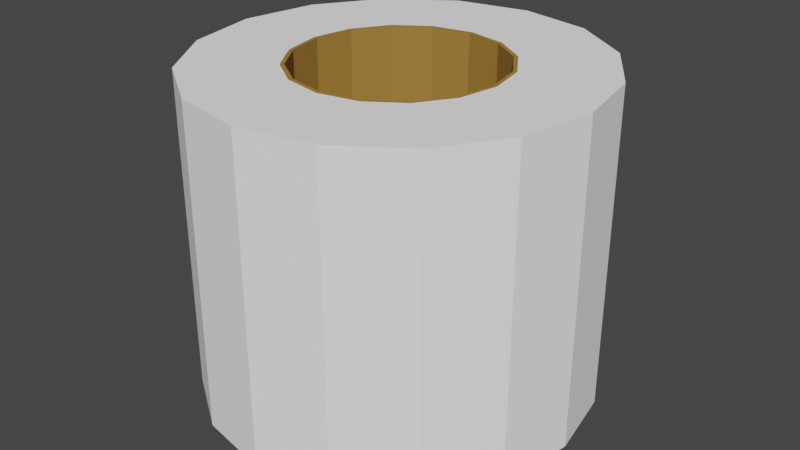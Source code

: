 # Source: Toilet_Roll.blend  (saved by Blender 2.81.16; exported with 4.5.12 LTS)
import bpy
from mathutils import Matrix  # noqa: F401  (used for matrix-valued properties, if any)

bpy.ops.wm.read_factory_settings(use_empty=True)
scene = bpy.context.scene
scene.name = 'Scene'

# ---- collections
col_collection = bpy.data.collections.new('Collection'); scene.collection.children.link(col_collection)

# ---- materials (node trees are filled in below, after node groups)
mat_inner_roll = bpy.data.materials.new('Inner Roll')
mat_inner_roll.use_transparent_shadow = False
mat_inner_roll.diffuse_color = (0.3588, 0.2034, 0.04558, 1.0)
mat_inner_roll.roughness = 1.0
mat_inner_roll.specular_intensity = 0.0
mat_tissue = bpy.data.materials.new('Tissue')
mat_tissue.use_transparent_shadow = False
mat_tissue.diffuse_color = (1.0, 1.0, 1.0, 1.0)
mat_tissue.roughness = 1.0
mat_tissue.specular_intensity = 0.0

# ---- material node trees

# ---- world
world_world = bpy.data.worlds.new('World'); scene.world = world_world
world_world.use_nodes = True; world_world.node_tree.nodes.clear()
_N = world_world.node_tree.nodes; _L = world_world.node_tree.links
n0 = _N.new('ShaderNodeOutputWorld'); n0.name = 'World Output'; n0.location = (300, 300)
n1 = _N.new('ShaderNodeBackground'); n1.name = 'Background'; n1.location = (10, 300)
n1.inputs[0].default_value = (0.05088, 0.05088, 0.05088, 1.0)
_L.new(n1.outputs[0], n0.inputs[0])
n0.is_active_output = True
world_world.color = (0.05088, 0.05088, 0.05088)
world_world.use_sun_shadow = False
world_world.sun_shadow_jitter_overblur = 0.0

# ---- meshes
me_cylinder = bpy.data.meshes.new('Cylinder')
me_cylinder.from_pydata([(0.0, 1.0, -1.0), (2.019e-08, 0.8329, 1.0), (0.3827, 0.9239, -1.0), (0.3117, 0.7695, 1.0), (0.7071, 0.7071, -1.0), (0.5759, 0.589, 1.0), (0.9239, 0.3827, -1.0), (0.7525, 0.3187, 1.0), (1.0, -4.371e-08, -1.0), (0.8145, -3.374e-08, 1.0), (0.9239, -0.3827, -1.0), (0.7525, -0.3188, 1.0), (0.7071, -0.7071, -1.0), (0.5759, -0.589, 1.0), (0.3827, -0.9239, -1.0), (0.3117, -0.7695, 1.0), (1.51e-07, -1.0, -1.0), (1.432e-07, -0.8329, 1.0), (-0.3827, -0.9239, -1.0), (-0.3117, -0.7695, 1.0), (-0.7071, -0.7071, -1.0), (-0.5759, -0.589, 1.0), (-0.9239, -0.3827, -1.0), (-0.7525, -0.3188, 1.0), (-1.0, 1.192e-08, -1.0), (-0.8145, 1.26e-08, 1.0), (-0.9239, 0.3827, -1.0), (-0.7525, 0.3188, 1.0), (-0.7071, 0.7071, -1.0), (-0.5759, 0.589, 1.0), (-0.3827, 0.9239, -1.0), (-0.3117, 0.7695, 1.0), (1.278e-08, 0.7978, -1.0), (1.278e-08, 0.7978, 1.0), (0.3001, 0.7371, -1.0), (0.3001, 0.7371, 1.0), (0.5545, 0.5641, -1.0), (0.5545, 0.5641, 1.0), (0.7245, 0.3053, -1.0), (0.7245, 0.3053, 1.0), (0.7842, -2.579e-08, -1.0), (0.7842, -2.579e-08, 1.0), (0.7245, -0.3053, -1.0), (0.7245, -0.3053, 1.0), (0.5545, -0.5641, -1.0), (0.5545, -0.5641, 1.0), (0.3001, -0.7371, -1.0), (0.3001, -0.7371, 1.0), (1.342e-07, -0.7978, -1.0), (1.342e-07, -0.7978, 1.0), (-0.3001, -0.7371, -1.0), (-0.3001, -0.7371, 1.0), (-0.5545, -0.5641, -1.0), (-0.5545, -0.5641, 1.0), (-0.7245, -0.3053, -1.0), (-0.7245, -0.3053, 1.0), (-0.7842, 1.974e-08, -1.0), (-0.7842, 1.974e-08, 1.0), (-0.7245, 0.3053, -1.0), (-0.7245, 0.3053, 1.0), (-0.5545, 0.5641, -1.0), (-0.5545, 0.5641, 1.0), (-0.3001, 0.7371, -1.0), (-0.3001, 0.7371, 1.0), (-5.369e-08, 1.559, -1.0), (0.5841, 1.441, -1.0), (0.5841, 1.441, 1.0), (-5.369e-08, 1.559, 1.0), (1.079, 1.103, -1.0), (1.079, 1.103, 1.0), (1.41, 0.5967, -1.0), (1.41, 0.5967, 1.0), (1.526, -7.045e-08, -1.0), (1.526, -7.045e-08, 1.0), (1.41, -0.5967, -1.0), (1.41, -0.5967, 1.0), (1.079, -1.103, -1.0), (1.079, -1.103, 1.0), (0.5841, -1.441, -1.0), (0.5841, -1.441, 1.0), (1.768e-07, -1.559, -1.0), (1.768e-07, -1.559, 1.0), (-0.5841, -1.441, -1.0), (-0.5841, -1.441, 1.0), (-1.079, -1.103, -1.0), (-1.079, -1.103, 1.0), (-1.41, -0.5967, -1.0), (-1.41, -0.5967, 1.0), (-1.526, 1.631e-08, -1.0), (-1.526, 1.631e-08, 1.0), (-1.41, 0.5967, -1.0), (-1.41, 0.5967, 1.0), (-1.079, 1.103, -1.0), (-1.079, 1.103, 1.0), (-0.5841, 1.441, -1.0), (-0.5841, 1.441, 1.0)], [], [(9, 11, 75, 73), (2, 0, 64, 65), (28, 26, 90, 92), (10, 8, 72, 74), (17, 19, 83, 81), (18, 16, 80, 82), (25, 27, 91, 89), (7, 9, 73, 71), (26, 24, 88, 90), (8, 6, 70, 72), (15, 17, 81, 79), (16, 14, 78, 80), (23, 25, 89, 87), (5, 7, 71, 69), (24, 22, 86, 88), (6, 4, 68, 70), (32, 34, 35, 33), (34, 36, 37, 35), (36, 38, 39, 37), (38, 40, 41, 39), (40, 42, 43, 41), (42, 44, 45, 43), (44, 46, 47, 45), (46, 48, 49, 47), (48, 50, 51, 49), (50, 52, 53, 51), (52, 54, 55, 53), (54, 56, 57, 55), (56, 58, 59, 57), (58, 60, 61, 59), (60, 62, 63, 61), (62, 32, 33, 63), (0, 2, 34, 32), (3, 1, 33, 35), (2, 4, 36, 34), (5, 3, 35, 37), (4, 6, 38, 36), (7, 5, 37, 39), (6, 8, 40, 38), (9, 7, 39, 41), (8, 10, 42, 40), (11, 9, 41, 43), (10, 12, 44, 42), (13, 11, 43, 45), (12, 14, 46, 44), (15, 13, 45, 47), (14, 16, 48, 46), (17, 15, 47, 49), (16, 18, 50, 48), (19, 17, 49, 51), (18, 20, 52, 50), (21, 19, 51, 53), (20, 22, 54, 52), (23, 21, 53, 55), (22, 24, 56, 54), (25, 23, 55, 57), (24, 26, 58, 56), (27, 25, 57, 59), (26, 28, 60, 58), (29, 27, 59, 61), (28, 30, 62, 60), (31, 29, 61, 63), (30, 0, 32, 62), (1, 31, 63, 33), (64, 67, 66, 65), (65, 66, 69, 68), (68, 69, 71, 70), (70, 71, 73, 72), (72, 73, 75, 74), (74, 75, 77, 76), (76, 77, 79, 78), (78, 79, 81, 80), (80, 81, 83, 82), (82, 83, 85, 84), (84, 85, 87, 86), (86, 87, 89, 88), (88, 89, 91, 90), (90, 91, 93, 92), (92, 93, 95, 94), (94, 95, 67, 64), (27, 29, 93, 91), (1, 3, 66, 67), (20, 18, 82, 84), (19, 21, 85, 83), (12, 10, 74, 76), (30, 28, 92, 94), (11, 13, 77, 75), (29, 31, 95, 93), (4, 2, 65, 68), (22, 20, 84, 86), (3, 5, 69, 66), (21, 23, 87, 85), (14, 12, 76, 78), (0, 30, 94, 64), (13, 15, 79, 77), (31, 1, 67, 95)])
me_cylinder.polygons.foreach_set('material_index', [1, 1, 1, 1, 1, 1, 1, 1, 1, 1, 1, 1, 1, 1, 1, 1, 0, 0, 0, 0, 0, 0, 0, 0, 0, 0, 0, 0, 0, 0, 0, 0, 0, 0, 0, 0, 0, 0, 0, 0, 0, 0, 0, 0, 0, 0, 0, 0, 0, 0, 0, 0, 0, 0, 0, 0, 0, 0, 0, 0, 0, 0, 0, 0, 1, 1, 1, 1, 1, 1, 1, 1, 1, 1, 1, 1, 1, 1, 1, 1, 1, 1, 1, 1, 1, 1, 1, 1, 1, 1, 1, 1, 1, 1, 1, 1])
_uv = me_cylinder.uv_layers.new(name='UVMap')
_uv.uv.foreach_set('vector', [0.75, 1.0, 0.6875, 1.0, 0.6875, 1.0, 0.75, 1.0, 0.9375, 0.5, 1.0, 0.5, 1.0, 0.5, 0.9375, 0.5, 0.125, 0.5, 0.1875, 0.5, 0.1875, 0.5, 0.125, 0.5, 0.6875, 0.5, 0.75, 0.5, 0.75, 0.5, 0.6875, 0.5, 0.5, 1.0, 0.4375, 1.0, 0.4375, 1.0, 0.5, 1.0, 0.4375, 0.5, 0.5, 0.5, 0.5, 0.5, 0.4375, 0.5, 0.25, 1.0, 0.1875, 1.0, 0.1875, 1.0, 0.25, 1.0, 0.8125, 1.0, 0.75, 1.0, 0.75, 1.0, 0.8125, 1.0, 0.1875, 0.5, 0.25, 0.5, 0.25, 0.5, 0.1875, 0.5, 0.75, 0.5, 0.8125, 0.5, 0.8125, 0.5, 0.75, 0.5, 0.5625, 1.0, 0.5, 1.0, 0.5, 1.0, 0.5625, 1.0, 0.5, 0.5, 0.5625, 0.5, 0.5625, 0.5, 0.5, 0.5, 0.3125, 1.0, 0.25, 1.0, 0.25, 1.0, 0.3125, 1.0, 0.875, 1.0, 0.8125, 1.0, 0.8125, 1.0, 0.875, 1.0, 0.25, 0.5, 0.3125, 0.5, 0.3125, 0.5, 0.25, 0.5, 0.8125, 0.5, 0.875, 0.5, 0.875, 0.5, 0.8125, 0.5, 1.0, 0.5, 0.9375, 0.5, 0.9375, 1.0, 1.0, 1.0, 0.9375, 0.5, 0.875, 0.5, 0.875, 1.0, 0.9375, 1.0, 0.875, 0.5, 0.8125, 0.5, 0.8125, 1.0, 0.875, 1.0, 0.8125, 0.5, 0.75, 0.5, 0.75, 1.0, 0.8125, 1.0, 0.75, 0.5, 0.6875, 0.5, 0.6875, 1.0, 0.75, 1.0, 0.6875, 0.5, 0.625, 0.5, 0.625, 1.0, 0.6875, 1.0, 0.625, 0.5, 0.5625, 0.5, 0.5625, 1.0, 0.625, 1.0, 0.5625, 0.5, 0.5, 0.5, 0.5, 1.0, 0.5625, 1.0, 0.5, 0.5, 0.4375, 0.5, 0.4375, 1.0, 0.5, 1.0, 0.4375, 0.5, 0.375, 0.5, 0.375, 1.0, 0.4375, 1.0, 0.375, 0.5, 0.3125, 0.5, 0.3125, 1.0, 0.375, 1.0, 0.3125, 0.5, 0.25, 0.5, 0.25, 1.0, 0.3125, 1.0, 0.25, 0.5, 0.1875, 0.5, 0.1875, 1.0, 0.25, 1.0, 0.1875, 0.5, 0.125, 0.5, 0.125, 1.0, 0.1875, 1.0, 0.125, 0.5, 0.0625, 0.5, 0.0625, 1.0, 0.125, 1.0, 0.0625, 0.5, 0.0, 0.5, 0.0, 1.0, 0.0625, 1.0, 1.0, 0.5, 0.9375, 0.5, 0.9375, 0.5, 1.0, 0.5, 0.9375, 1.0, 1.0, 1.0, 1.0, 1.0, 0.9375, 1.0, 0.9375, 0.5, 0.875, 0.5, 0.875, 0.5, 0.9375, 0.5, 0.875, 1.0, 0.9375, 1.0, 0.9375, 1.0, 0.875, 1.0, 0.875, 0.5, 0.8125, 0.5, 0.8125, 0.5, 0.875, 0.5, 0.8125, 1.0, 0.875, 1.0, 0.875, 1.0, 0.8125, 1.0, 0.8125, 0.5, 0.75, 0.5, 0.75, 0.5, 0.8125, 0.5, 0.75, 1.0, 0.8125, 1.0, 0.8125, 1.0, 0.75, 1.0, 0.75, 0.5, 0.6875, 0.5, 0.6875, 0.5, 0.75, 0.5, 0.6875, 1.0, 0.75, 1.0, 0.75, 1.0, 0.6875, 1.0, 0.6875, 0.5, 0.625, 0.5, 0.625, 0.5, 0.6875, 0.5, 0.625, 1.0, 0.6875, 1.0, 0.6875, 1.0, 0.625, 1.0, 0.625, 0.5, 0.5625, 0.5, 0.5625, 0.5, 0.625, 0.5, 0.5625, 1.0, 0.625, 1.0, 0.625, 1.0, 0.5625, 1.0, 0.5625, 0.5, 0.5, 0.5, 0.5, 0.5, 0.5625, 0.5, 0.5, 1.0, 0.5625, 1.0, 0.5625, 1.0, 0.5, 1.0, 0.5, 0.5, 0.4375, 0.5, 0.4375, 0.5, 0.5, 0.5, 0.4375, 1.0, 0.5, 1.0, 0.5, 1.0, 0.4375, 1.0, 0.4375, 0.5, 0.375, 0.5, 0.375, 0.5, 0.4375, 0.5, 0.375, 1.0, 0.4375, 1.0, 0.4375, 1.0, 0.375, 1.0, 0.375, 0.5, 0.3125, 0.5, 0.3125, 0.5, 0.375, 0.5, 0.3125, 1.0, 0.375, 1.0, 0.375, 1.0, 0.3125, 1.0, 0.3125, 0.5, 0.25, 0.5, 0.25, 0.5, 0.3125, 0.5, 0.25, 1.0, 0.3125, 1.0, 0.3125, 1.0, 0.25, 1.0, 0.25, 0.5, 0.1875, 0.5, 0.1875, 0.5, 0.25, 0.5, 0.1875, 1.0, 0.25, 1.0, 0.25, 1.0, 0.1875, 1.0, 0.1875, 0.5, 0.125, 0.5, 0.125, 0.5, 0.1875, 0.5, 0.125, 1.0, 0.1875, 1.0, 0.1875, 1.0, 0.125, 1.0, 0.125, 0.5, 0.0625, 0.5, 0.0625, 0.5, 0.125, 0.5, 0.0625, 1.0, 0.125, 1.0, 0.125, 1.0, 0.0625, 1.0, 0.0625, 0.5, 0.0, 0.5, 0.0, 0.5, 0.0625, 0.5, 0.0, 1.0, 0.0625, 1.0, 0.0625, 1.0, 0.0, 1.0, 1.0, 0.5, 1.0, 1.0, 0.9375, 1.0, 0.9375, 0.5, 0.9375, 0.5, 0.9375, 1.0, 0.875, 1.0, 0.875, 0.5, 0.875, 0.5, 0.875, 1.0, 0.8125, 1.0, 0.8125, 0.5, 0.8125, 0.5, 0.8125, 1.0, 0.75, 1.0, 0.75, 0.5, 0.75, 0.5, 0.75, 1.0, 0.6875, 1.0, 0.6875, 0.5, 0.6875, 0.5, 0.6875, 1.0, 0.625, 1.0, 0.625, 0.5, 0.625, 0.5, 0.625, 1.0, 0.5625, 1.0, 0.5625, 0.5, 0.5625, 0.5, 0.5625, 1.0, 0.5, 1.0, 0.5, 0.5, 0.5, 0.5, 0.5, 1.0, 0.4375, 1.0, 0.4375, 0.5, 0.4375, 0.5, 0.4375, 1.0, 0.375, 1.0, 0.375, 0.5, 0.375, 0.5, 0.375, 1.0, 0.3125, 1.0, 0.3125, 0.5, 0.3125, 0.5, 0.3125, 1.0, 0.25, 1.0, 0.25, 0.5, 0.25, 0.5, 0.25, 1.0, 0.1875, 1.0, 0.1875, 0.5, 0.1875, 0.5, 0.1875, 1.0, 0.125, 1.0, 0.125, 0.5, 0.125, 0.5, 0.125, 1.0, 0.0625, 1.0, 0.0625, 0.5, 0.0625, 0.5, 0.0625, 1.0, 0.0, 1.0, 0.0, 0.5, 0.1875, 1.0, 0.125, 1.0, 0.125, 1.0, 0.1875, 1.0, 1.0, 1.0, 0.9375, 1.0, 0.9375, 1.0, 1.0, 1.0, 0.375, 0.5, 0.4375, 0.5, 0.4375, 0.5, 0.375, 0.5, 0.4375, 1.0, 0.375, 1.0, 0.375, 1.0, 0.4375, 1.0, 0.625, 0.5, 0.6875, 0.5, 0.6875, 0.5, 0.625, 0.5, 0.0625, 0.5, 0.125, 0.5, 0.125, 0.5, 0.0625, 0.5, 0.6875, 1.0, 0.625, 1.0, 0.625, 1.0, 0.6875, 1.0, 0.125, 1.0, 0.0625, 1.0, 0.0625, 1.0, 0.125, 1.0, 0.875, 0.5, 0.9375, 0.5, 0.9375, 0.5, 0.875, 0.5, 0.3125, 0.5, 0.375, 0.5, 0.375, 0.5, 0.3125, 0.5, 0.9375, 1.0, 0.875, 1.0, 0.875, 1.0, 0.9375, 1.0, 0.375, 1.0, 0.3125, 1.0, 0.3125, 1.0, 0.375, 1.0, 0.5625, 0.5, 0.625, 0.5, 0.625, 0.5, 0.5625, 0.5, 0.0, 0.5, 0.0625, 0.5, 0.0625, 0.5, 0.0, 0.5, 0.625, 1.0, 0.5625, 1.0, 0.5625, 1.0, 0.625, 1.0, 0.0625, 1.0, 0.0, 1.0, 0.0, 1.0, 0.0625, 1.0])
me_cylinder.materials.append(mat_inner_roll)
me_cylinder.materials.append(mat_tissue)
me_cylinder.use_remesh_fix_poles = True
me_cylinder.use_remesh_preserve_attributes = False
me_cylinder.use_mirror_vertex_groups = False
me_cylinder.update()

# ---- objects
ob_cylinder = bpy.data.objects.new('Cylinder', me_cylinder)

# ---- transforms, parenting, visibility, modifiers, constraints
ob_cylinder.location = (0.0, 0.0, 0.0)
ob_cylinder.scale = (0.8843, 0.882, 1.121)
ob_cylinder.lineart.crease_threshold = 0.0

# ---- collection membership
col_collection.objects.link(ob_cylinder)

# ---- scene / render settings (as saved in the file)
scene.frame_start = 1; scene.frame_end = 250; scene.frame_set(1)
scene.render.engine = 'BLENDER_EEVEE_NEXT'
scene.cycles.use_denoising = False
scene.cycles.samples = 128
scene.cycles.sampling_pattern = 'TABULATED_SOBOL'
scene.cycles.use_adaptive_sampling = False
scene.cycles.use_light_tree = False
scene.view_settings.view_transform = 'Filmic'
bpy.context.view_layer.update()

# ---- added for rendering (the .blend has no active camera and no usable light): camera, sun
cam_auto = bpy.data.cameras.new('AutoCamera')
cam_auto.lens = 50.0
cam_auto.sensor_width = 36.0
cam_auto.clip_end = 1000.0
ob_auto_camera = bpy.data.objects.new('AutoCamera', cam_auto)
scene.collection.objects.link(ob_auto_camera)
ob_auto_camera.location = (4.12517, -4.9502, 3.30013)
ob_auto_camera.rotation_euler = (1.09748, -7.21219e-08, 0.694738)
scene.camera = ob_auto_camera
light_auto_sun = bpy.data.lights.new('AutoSun', 'SUN')
light_auto_sun.energy = 3.0
light_auto_sun.angle = 0.0523599
ob_auto_sun = bpy.data.objects.new('AutoSun', light_auto_sun)
scene.collection.objects.link(ob_auto_sun)
ob_auto_sun.rotation_euler = (0.872665, 0.174533, 0.523599)
bpy.context.view_layer.update()
